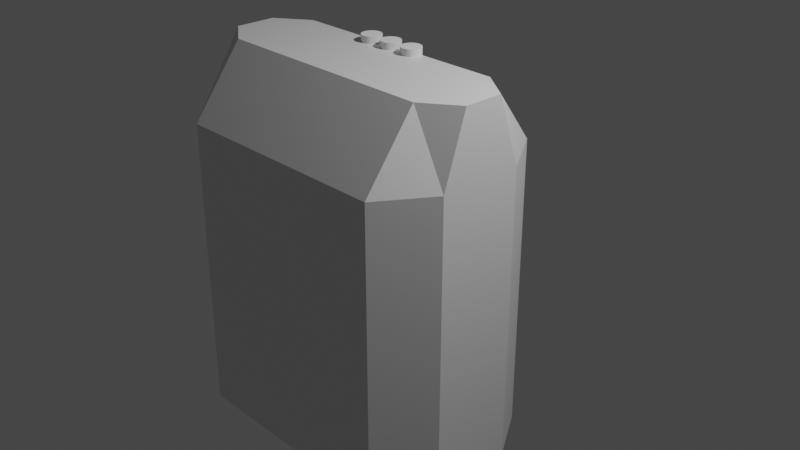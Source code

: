 # Source: LightTank.blend  (saved by Blender 3.1.7; exported with 4.5.12 LTS)
import bpy
from mathutils import Matrix  # noqa: F401  (used for matrix-valued properties, if any)

bpy.ops.wm.read_factory_settings(use_empty=True)
scene = bpy.context.scene
scene.name = 'Scene'

# ---- collections
col_collection = bpy.data.collections.new('Collection'); scene.collection.children.link(col_collection)

# ---- materials (node trees are filled in below, after node groups)
mat_material_002 = bpy.data.materials.new('Material.002')
mat_material_002.alpha_threshold = 0.0
mat_material_002.use_transparent_shadow = False
mat_material_002.line_color = (0.0, 0.0, 0.0, 1.0)

# ---- material node trees
mat_material_002.use_nodes = True; mat_material_002.node_tree.nodes.clear()
_N = mat_material_002.node_tree.nodes; _L = mat_material_002.node_tree.links
n0 = _N.new('ShaderNodeOutputMaterial'); n0.name = 'Material Output'; n0.location = (300, 300)
n1 = _N.new('ShaderNodeBsdfPrincipled'); n1.name = 'Principled BSDF'; n1.location = (10, 300)
n1.distribution = 'GGX'
n1.subsurface_method = 'RANDOM_WALK_SKIN'
n1.inputs[2].default_value = 0.4
n1.inputs[3].default_value = 1.45
n1.inputs[27].default_value = (0.0, 0.0, 0.0, 1.0)
n1.inputs[28].default_value = 1.0
_L.new(n1.outputs[0], n0.inputs[0])
n0.is_active_output = True

# ---- world
world_world = bpy.data.worlds.new('World'); scene.world = world_world
world_world.use_nodes = True; world_world.node_tree.nodes.clear()
_N = world_world.node_tree.nodes; _L = world_world.node_tree.links
n0 = _N.new('ShaderNodeOutputWorld'); n0.name = 'World Output'; n0.location = (300, 300)
n1 = _N.new('ShaderNodeBackground'); n1.name = 'Background'; n1.location = (10, 300)
n1.inputs[0].default_value = (0.05088, 0.05088, 0.05088, 1.0)
_L.new(n1.outputs[0], n0.inputs[0])
n0.is_active_output = True
world_world.color = (0.05088, 0.05088, 0.05088)
world_world.use_sun_shadow = False
world_world.sun_shadow_jitter_overblur = 0.0

# ---- cameras
cam_camera = bpy.data.cameras.new('Camera')
cam_camera.clip_end = 100.0
cam_camera.ortho_scale = 7.314

# ---- lights
light_light = bpy.data.lights.new('Light', 'POINT')
light_light.transmission_factor = 0.0
light_light.energy = 1000.0
light_light.shadow_soft_size = 0.1
light_light.shadow_maximum_resolution = 0.006
light_light.use_absolute_resolution = True

# ---- meshes
me_cube_005 = bpy.data.meshes.new('Cube.005')
me_cube_005.from_pydata([(0.7318, 0.7944, 0.8889), (0.9981, 1.061, -1.111), (0.7318, -0.673, 0.8889), (0.9981, -0.9393, -1.111), (-0.7356, 0.7944, 0.8889), (-1.002, 1.061, -1.111), (-0.7356, -0.673, 0.8889), (-1.002, -0.9393, -1.111), (0.9981, 1.251, 0.2529), (0.9981, 1.251, -0.4751), (-1.002, 1.251, 0.2529), (-1.002, 1.251, -0.4751), (0.9981, -1.402, 0.3471), (0.9981, -1.402, -0.5694), (-1.002, -1.402, 0.3471), (-1.002, -1.402, -0.5694), (-1.289, 1.061, 0.3514), (-1.289, 1.061, -0.5736), (-1.289, -0.9393, 0.3514), (-1.289, -0.9393, -0.5736), (-1.289, 1.251, 0.05723), (-1.289, 1.251, -0.2795), (-1.289, -1.402, 0.1008), (-1.289, -1.402, -0.3231), (1.294, 1.061, 0.3372), (1.294, 1.061, -0.5595), (1.294, -0.9393, 0.3372), (1.294, -0.9393, -0.5595), (1.294, 1.251, 0.05207), (1.294, 1.251, -0.2743), (1.294, -1.402, 0.09434), (1.294, -1.402, -0.3166), (0.9981, -0.9393, 0.8889), (-1.002, -0.9393, 0.8889), (0.9981, 1.061, 0.8889), (-1.002, 1.061, 0.8889)], [], [(0, 4, 6, 2), (33, 35, 16, 18), (15, 14, 22, 23), (5, 1, 3, 7), (3, 1, 25, 27), (35, 34, 8, 10), (11, 10, 8, 9), (9, 8, 28, 29), (5, 7, 19, 17), (1, 5, 11, 9), (13, 12, 14, 15), (7, 3, 13, 15), (32, 33, 14, 12), (13, 3, 27, 31), (18, 19, 23, 22), (19, 18, 16, 17), (17, 16, 20, 21), (14, 33, 18, 22), (10, 11, 21, 20), (11, 5, 17, 21), (35, 10, 20, 16), (7, 15, 23, 19), (25, 24, 26, 27), (24, 25, 29, 28), (27, 26, 30, 31), (1, 9, 29, 25), (34, 32, 26, 24), (32, 12, 30, 26), (8, 34, 24, 28), (12, 13, 31, 30), (2, 6, 33, 32), (0, 2, 32, 34), (6, 4, 35, 33), (4, 0, 34, 35)])
_uv = me_cube_005.uv_layers.new(name='UVMap')
_uv.uv.foreach_set('vector', [0.6583, 0.5333, 0.8417, 0.5333, 0.8417, 0.7167, 0.6583, 0.7167, 0.875, 0.75, 0.875, 0.5, 0.875, 0.5, 0.875, 0.75, 0.375, 1.0, 0.625, 1.0, 0.625, 1.0, 0.375, 1.0, 0.125, 0.5, 0.375, 0.5, 0.375, 0.75, 0.125, 0.75, 0.375, 0.75, 0.375, 0.5, 0.375, 0.5, 0.375, 0.75, 0.875, 0.5, 0.625, 0.5, 0.625, 0.5, 0.875, 0.5, 0.375, 0.25, 0.625, 0.25, 0.625, 0.5, 0.375, 0.5, 0.375, 0.5, 0.625, 0.5, 0.625, 0.5, 0.375, 0.5, 0.125, 0.5, 0.125, 0.75, 0.125, 0.75, 0.125, 0.5, 0.375, 0.5, 0.125, 0.5, 0.125, 0.5, 0.375, 0.5, 0.375, 0.75, 0.625, 0.75, 0.625, 1.0, 0.375, 1.0, 0.125, 0.75, 0.375, 0.75, 0.375, 0.75, 0.125, 0.75, 0.625, 0.75, 0.875, 0.75, 0.875, 0.75, 0.625, 0.75, 0.375, 0.75, 0.375, 0.75, 0.375, 0.75, 0.375, 0.75, 0.625, 0.0, 0.375, 0.0, 0.375, 0.0, 0.625, 0.0, 0.375, 0.0, 0.625, 0.0, 0.625, 0.25, 0.375, 0.25, 0.375, 0.25, 0.625, 0.25, 0.625, 0.25, 0.375, 0.25, 0.875, 0.75, 0.875, 0.75, 0.875, 0.75, 0.875, 0.75, 0.625, 0.25, 0.375, 0.25, 0.375, 0.25, 0.625, 0.25, 0.125, 0.5, 0.125, 0.5, 0.125, 0.5, 0.125, 0.5, 0.875, 0.5, 0.875, 0.5, 0.875, 0.5, 0.875, 0.5, 0.125, 0.75, 0.125, 0.75, 0.125, 0.75, 0.125, 0.75, 0.375, 0.5, 0.625, 0.5, 0.625, 0.75, 0.375, 0.75, 0.625, 0.5, 0.375, 0.5, 0.375, 0.5, 0.625, 0.5, 0.375, 0.75, 0.625, 0.75, 0.625, 0.75, 0.375, 0.75, 0.375, 0.5, 0.375, 0.5, 0.375, 0.5, 0.375, 0.5, 0.625, 0.5, 0.625, 0.75, 0.625, 0.75, 0.625, 0.5, 0.625, 0.75, 0.625, 0.75, 0.625, 0.75, 0.625, 0.75, 0.625, 0.5, 0.625, 0.5, 0.625, 0.5, 0.625, 0.5, 0.625, 0.75, 0.375, 0.75, 0.375, 0.75, 0.625, 0.75, 0.6583, 0.7167, 0.8417, 0.7167, 0.875, 0.75, 0.625, 0.75, 0.6583, 0.5333, 0.6583, 0.7167, 0.625, 0.75, 0.625, 0.5, 0.8417, 0.7167, 0.8417, 0.5333, 0.875, 0.5, 0.875, 0.75, 0.8417, 0.5333, 0.6583, 0.5333, 0.625, 0.5, 0.875, 0.5])
me_cube_005.materials.append(mat_material_002)
me_cube_005.use_remesh_preserve_volume = False
me_cube_005.use_remesh_preserve_attributes = False
me_cube_005.use_mirror_vertex_groups = False
me_cube_005.update()
me_cube_004 = bpy.data.meshes.new('Cube.004')
me_cube_004.from_pydata([(-0.5536, 0.698, -0.2919), (-0.7187, 1.891, -0.457), (0.5588, 0.698, -0.2919), (0.7239, 1.891, -0.457), (-0.5151, 0.8959, 0.6223), (-0.5536, 0.698, 0.2984), (-0.5151, 1.693, 0.43), (-0.7187, 1.891, 0.1758), (0.5203, 0.8959, 0.6223), (0.5588, 0.698, 0.2984), (0.5203, 1.693, 0.43), (0.7239, 1.891, 0.1758), (-0.7187, 0.698, -0.457), (0.7239, 0.698, -0.457), (-0.7187, 0.698, 0.4635), (0.7239, 0.698, 0.4635), (-0.4728, 0.4789, -0.2111), (-0.5536, 0.5597, -0.2919), (0.5588, 0.5597, -0.2919), (0.478, 0.4789, -0.2111), (-0.5536, 0.5597, 0.2984), (-0.4728, 0.4789, 0.2176), (0.478, 0.4789, 0.2176), (0.5588, 0.5597, 0.2984), (0.1756, 0.6094, -0.008302), (0.1756, -0.8436, -0.008302), (0.1777, 0.6094, 0.01137), (0.1777, -0.8436, 0.01137), (0.184, 0.6094, 0.03028), (0.184, -0.8436, 0.03028), (0.1942, 0.6094, 0.04771), (0.1942, -0.8436, 0.04771), (0.2079, 0.6094, 0.06299), (0.2079, -0.8436, 0.06299), (0.2246, 0.6094, 0.07553), (0.2246, -0.8436, 0.07553), (0.2436, 0.6094, 0.08485), (0.2436, -0.8436, 0.08485), (0.2643, 0.6094, 0.09058), (0.2643, -0.8436, 0.09058), (0.2858, 0.6094, 0.09252), (0.2858, -0.8436, 0.09252), (0.3072, 0.6094, 0.09058), (0.3072, -0.8436, 0.09058), (0.3279, 0.6094, 0.08485), (0.3279, -0.8436, 0.08485), (0.3469, 0.6094, 0.07553), (0.3469, -0.8436, 0.07553), (0.3636, 0.6094, 0.06299), (0.3636, -0.8436, 0.06299), (0.3773, 0.6094, 0.04771), (0.3773, -0.8436, 0.04771), (0.3875, 0.6094, 0.03028), (0.3875, -0.8436, 0.03028), (0.3938, 0.6094, 0.01137), (0.3938, -0.8436, 0.01137), (0.3959, 0.6094, -0.008302), (0.3959, -0.8436, -0.008302), (0.3938, 0.6094, -0.02797), (0.3938, -0.8436, -0.02797), (0.3875, 0.6094, -0.04689), (0.3875, -0.8436, -0.04689), (0.3773, 0.6094, -0.06432), (0.3773, -0.8436, -0.06432), (0.3636, 0.6094, -0.0796), (0.3636, -0.8436, -0.0796), (0.3469, 0.6094, -0.09213), (0.3469, -0.8436, -0.09213), (0.3279, 0.6094, -0.1015), (0.3279, -0.8436, -0.1015), (0.3072, 0.6094, -0.1072), (0.3072, -0.8436, -0.1072), (0.2858, 0.6094, -0.1091), (0.2858, -0.8436, -0.1091), (0.2643, 0.6094, -0.1072), (0.2643, -0.8436, -0.1072), (0.2436, 0.6094, -0.1015), (0.2436, -0.8436, -0.1015), (0.2246, 0.6094, -0.09213), (0.2246, -0.8436, -0.09213), (0.2079, 0.6094, -0.0796), (0.2079, -0.8436, -0.0796), (0.1942, 0.6094, -0.06432), (0.1942, -0.8436, -0.06432), (0.184, 0.6094, -0.04689), (0.184, -0.8436, -0.04689), (0.1777, 0.6094, -0.02797), (0.1777, -0.8436, -0.02797), (-0.3938, 0.6094, -0.008302), (-0.3938, -0.8436, -0.008302), (-0.3916, 0.6094, 0.01137), (-0.3916, -0.8436, 0.01137), (-0.3854, 0.6094, 0.03028), (-0.3854, -0.8436, 0.03028), (-0.3752, 0.6094, 0.04771), (-0.3752, -0.8436, 0.04771), (-0.3615, 0.6094, 0.06299), (-0.3615, -0.8436, 0.06299), (-0.3448, 0.6094, 0.07553), (-0.3448, -0.8436, 0.07553), (-0.3258, 0.6094, 0.08485), (-0.3258, -0.8436, 0.08485), (-0.3051, 0.6094, 0.09058), (-0.3051, -0.8436, 0.09058), (-0.2836, 0.6094, 0.09252), (-0.2836, -0.8436, 0.09252), (-0.2621, 0.6094, 0.09058), (-0.2621, -0.8436, 0.09058), (-0.2415, 0.6094, 0.08485), (-0.2415, -0.8436, 0.08485), (-0.2224, 0.6094, 0.07553), (-0.2224, -0.8436, 0.07553), (-0.2057, 0.6094, 0.06299), (-0.2057, -0.8436, 0.06299), (-0.1921, 0.6094, 0.04771), (-0.1921, -0.8436, 0.04771), (-0.1819, 0.6094, 0.03028), (-0.1819, -0.8436, 0.03028), (-0.1756, 0.6094, 0.01137), (-0.1756, -0.8436, 0.01137), (-0.1735, 0.6094, -0.008302), (-0.1735, -0.8436, -0.008302), (-0.1756, 0.6094, -0.02797), (-0.1756, -0.8436, -0.02797), (-0.1819, 0.6094, -0.04689), (-0.1819, -0.8436, -0.04689), (-0.1921, 0.6094, -0.06432), (-0.1921, -0.8436, -0.06432), (-0.2057, 0.6094, -0.0796), (-0.2057, -0.8436, -0.0796), (-0.2224, 0.6094, -0.09213), (-0.2224, -0.8436, -0.09213), (-0.2415, 0.6094, -0.1015), (-0.2415, -0.8436, -0.1015), (-0.2621, 0.6094, -0.1072), (-0.2621, -0.8436, -0.1072), (-0.2836, 0.6094, -0.1091), (-0.2836, -0.8436, -0.1091), (-0.3051, 0.6094, -0.1072), (-0.3051, -0.8436, -0.1072), (-0.3258, 0.6094, -0.1015), (-0.3258, -0.8436, -0.1015), (-0.3448, 0.6094, -0.09213), (-0.3448, -0.8436, -0.09213), (-0.3615, 0.6094, -0.0796), (-0.3615, -0.8436, -0.0796), (-0.3752, 0.6094, -0.06432), (-0.3752, -0.8436, -0.06432), (-0.3854, 0.6094, -0.04689), (-0.3854, -0.8436, -0.04689), (-0.3916, 0.6094, -0.02797), (-0.3916, -0.8436, -0.02797), (-0.1132, 0.6094, -0.008302), (-0.1132, -0.8436, -0.008302), (-0.1111, 0.6094, 0.01137), (-0.1111, -0.8436, 0.01137), (-0.1049, 0.6094, 0.03028), (-0.1049, -0.8436, 0.03028), (-0.09469, 0.6094, 0.04771), (-0.09469, -0.8436, 0.04771), (-0.08099, 0.6094, 0.06299), (-0.08099, -0.8436, 0.06299), (-0.0643, 0.6094, 0.07553), (-0.0643, -0.8436, 0.07553), (-0.04526, 0.6094, 0.08485), (-0.04526, -0.8436, 0.08485), (-0.0246, 0.6094, 0.09058), (-0.0246, -0.8436, 0.09058), (-0.003114, 0.6094, 0.09252), (-0.003114, -0.8436, 0.09252), (0.01837, 0.6094, 0.09058), (0.01837, -0.8436, 0.09058), (0.03903, 0.6094, 0.08485), (0.03903, -0.8436, 0.08485), (0.05807, 0.6094, 0.07553), (0.05807, -0.8436, 0.07553), (0.07476, 0.6094, 0.06299), (0.07476, -0.8436, 0.06299), (0.08846, 0.6094, 0.04771), (0.08846, -0.8436, 0.04771), (0.09863, 0.6094, 0.03028), (0.09863, -0.8436, 0.03028), (0.1049, 0.6094, 0.01137), (0.1049, -0.8436, 0.01137), (0.107, 0.6094, -0.008302), (0.107, -0.8436, -0.008302), (0.1049, 0.6094, -0.02797), (0.1049, -0.8436, -0.02797), (0.09863, 0.6094, -0.04689), (0.09863, -0.8436, -0.04689), (0.08846, 0.6094, -0.06432), (0.08846, -0.8436, -0.06432), (0.07476, 0.6094, -0.0796), (0.07476, -0.8436, -0.0796), (0.05807, 0.6094, -0.09213), (0.05807, -0.8436, -0.09213), (0.03903, 0.6094, -0.1015), (0.03903, -0.8436, -0.1015), (0.01837, 0.6094, -0.1072), (0.01837, -0.8436, -0.1072), (-0.003114, 0.6094, -0.1091), (-0.003114, -0.8436, -0.1091), (-0.0246, 0.6094, -0.1072), (-0.0246, -0.8436, -0.1072), (-0.04526, 0.6094, -0.1015), (-0.04526, -0.8436, -0.1015), (-0.0643, 0.6094, -0.09213), (-0.0643, -0.8436, -0.09213), (-0.08099, 0.6094, -0.0796), (-0.08099, -0.8436, -0.0796), (-0.09469, 0.6094, -0.06432), (-0.09469, -0.8436, -0.06432), (-0.1049, 0.6094, -0.04689), (-0.1049, -0.8436, -0.04689), (-0.1111, 0.6094, -0.02797), (-0.1111, -0.8436, -0.02797)], [], [(10, 6, 4, 8), (3, 11, 15, 13), (12, 14, 7, 1), (1, 3, 13, 12), (1, 7, 11, 3), (4, 6, 7, 14), (6, 10, 11, 7), (10, 8, 15, 11), (8, 4, 14, 15), (2, 0, 12, 13), (5, 9, 15, 14), (9, 2, 13, 15), (0, 5, 14, 12), (5, 0, 17, 20), (9, 5, 20, 23), (19, 22, 21, 16), (2, 9, 23, 18), (17, 18, 19, 16), (21, 22, 23, 20), (18, 23, 22, 19), (20, 17, 16, 21), (0, 2, 18, 17), (24, 25, 27, 26), (26, 27, 29, 28), (28, 29, 31, 30), (30, 31, 33, 32), (32, 33, 35, 34), (34, 35, 37, 36), (36, 37, 39, 38), (38, 39, 41, 40), (40, 41, 43, 42), (42, 43, 45, 44), (44, 45, 47, 46), (46, 47, 49, 48), (48, 49, 51, 50), (50, 51, 53, 52), (52, 53, 55, 54), (54, 55, 57, 56), (56, 57, 59, 58), (58, 59, 61, 60), (60, 61, 63, 62), (62, 63, 65, 64), (64, 65, 67, 66), (66, 67, 69, 68), (68, 69, 71, 70), (70, 71, 73, 72), (72, 73, 75, 74), (74, 75, 77, 76), (76, 77, 79, 78), (78, 79, 81, 80), (80, 81, 83, 82), (82, 83, 85, 84), (27, 25, 87, 85, 83, 81, 79, 77, 75, 73, 71, 69, 67, 65, 63, 61, 59, 57, 55, 53, 51, 49, 47, 45, 43, 41, 39, 37, 35, 33, 31, 29), (84, 85, 87, 86), (86, 87, 25, 24), (24, 26, 28, 30, 32, 34, 36, 38, 40, 42, 44, 46, 48, 50, 52, 54, 56, 58, 60, 62, 64, 66, 68, 70, 72, 74, 76, 78, 80, 82, 84, 86), (88, 89, 91, 90), (90, 91, 93, 92), (92, 93, 95, 94), (94, 95, 97, 96), (96, 97, 99, 98), (98, 99, 101, 100), (100, 101, 103, 102), (102, 103, 105, 104), (104, 105, 107, 106), (106, 107, 109, 108), (108, 109, 111, 110), (110, 111, 113, 112), (112, 113, 115, 114), (114, 115, 117, 116), (116, 117, 119, 118), (118, 119, 121, 120), (120, 121, 123, 122), (122, 123, 125, 124), (124, 125, 127, 126), (126, 127, 129, 128), (128, 129, 131, 130), (130, 131, 133, 132), (132, 133, 135, 134), (134, 135, 137, 136), (136, 137, 139, 138), (138, 139, 141, 140), (140, 141, 143, 142), (142, 143, 145, 144), (144, 145, 147, 146), (146, 147, 149, 148), (91, 89, 151, 149, 147, 145, 143, 141, 139, 137, 135, 133, 131, 129, 127, 125, 123, 121, 119, 117, 115, 113, 111, 109, 107, 105, 103, 101, 99, 97, 95, 93), (148, 149, 151, 150), (150, 151, 89, 88), (88, 90, 92, 94, 96, 98, 100, 102, 104, 106, 108, 110, 112, 114, 116, 118, 120, 122, 124, 126, 128, 130, 132, 134, 136, 138, 140, 142, 144, 146, 148, 150), (152, 153, 155, 154), (154, 155, 157, 156), (156, 157, 159, 158), (158, 159, 161, 160), (160, 161, 163, 162), (162, 163, 165, 164), (164, 165, 167, 166), (166, 167, 169, 168), (168, 169, 171, 170), (170, 171, 173, 172), (172, 173, 175, 174), (174, 175, 177, 176), (176, 177, 179, 178), (178, 179, 181, 180), (180, 181, 183, 182), (182, 183, 185, 184), (184, 185, 187, 186), (186, 187, 189, 188), (188, 189, 191, 190), (190, 191, 193, 192), (192, 193, 195, 194), (194, 195, 197, 196), (196, 197, 199, 198), (198, 199, 201, 200), (200, 201, 203, 202), (202, 203, 205, 204), (204, 205, 207, 206), (206, 207, 209, 208), (208, 209, 211, 210), (210, 211, 213, 212), (155, 153, 215, 213, 211, 209, 207, 205, 203, 201, 199, 197, 195, 193, 191, 189, 187, 185, 183, 181, 179, 177, 175, 173, 171, 169, 167, 165, 163, 161, 159, 157), (212, 213, 215, 214), (214, 215, 153, 152), (152, 154, 156, 158, 160, 162, 164, 166, 168, 170, 172, 174, 176, 178, 180, 182, 184, 186, 188, 190, 192, 194, 196, 198, 200, 202, 204, 206, 208, 210, 212, 214)])
_uv = me_cube_004.uv_layers.new(name='UVMap')
_uv.uv.foreach_set('vector', [0.6603, 0.5415, 0.8397, 0.5415, 0.8397, 0.7085, 0.6603, 0.7085, 0.375, 0.5, 0.5635, 0.5, 0.5792, 0.75, 0.375, 0.75, 0.375, 0.0, 0.5792, 0.0, 0.5635, 0.25, 0.375, 0.25, 0.125, 0.5, 0.375, 0.5, 0.375, 0.75, 0.125, 0.75, 0.375, 0.25, 0.5635, 0.25, 0.5635, 0.5, 0.375, 0.5, 0.8397, 0.7085, 0.8397, 0.5415, 0.875, 0.5, 0.875, 0.7401, 0.8397, 0.5415, 0.6603, 0.5415, 0.625, 0.5, 0.875, 0.5, 0.6603, 0.5415, 0.6603, 0.7085, 0.5792, 0.75, 0.5635, 0.5, 0.6603, 0.7085, 0.8397, 0.7085, 0.875, 0.75, 0.625, 0.75, 0.4116, 0.7786, 0.4116, 0.9714, 0.375, 1.0, 0.375, 0.75, 0.5426, 0.9714, 0.5426, 0.7786, 0.5792, 0.75, 0.5792, 1.0, 0.5426, 0.7786, 0.4116, 0.7786, 0.375, 0.75, 0.5792, 0.75, 0.4116, 0.9714, 0.5426, 0.9714, 0.5792, 1.0, 0.375, 1.0, 0.5426, 0.9714, 0.4116, 0.9714, 0.4116, 0.9714, 0.5426, 0.9714, 0.5426, 0.7786, 0.5426, 0.9714, 0.5426, 0.9714, 0.5426, 0.7786, 0.4296, 0.7926, 0.5247, 0.7926, 0.5247, 0.9574, 0.4296, 0.9574, 0.4116, 0.7786, 0.5426, 0.7786, 0.5426, 0.7786, 0.4116, 0.7786, 0.4116, 0.9714, 0.4116, 0.7786, 0.4296, 0.7926, 0.4296, 0.9574, 0.5247, 0.9574, 0.5247, 0.7926, 0.5426, 0.7786, 0.5426, 0.9714, 0.4116, 0.7786, 0.5426, 0.7786, 0.5247, 0.7926, 0.4296, 0.7926, 0.5426, 0.9714, 0.4116, 0.9714, 0.4296, 0.9574, 0.5247, 0.9574, 0.4116, 0.9714, 0.4116, 0.7786, 0.4116, 0.7786, 0.4116, 0.9714, 1.0, 0.5, 1.0, 1.0, 0.9688, 1.0, 0.9688, 0.5, 0.9688, 0.5, 0.9688, 1.0, 0.9375, 1.0, 0.9375, 0.5, 0.9375, 0.5, 0.9375, 1.0, 0.9062, 1.0, 0.9062, 0.5, 0.9062, 0.5, 0.9062, 1.0, 0.875, 1.0, 0.875, 0.5, 0.875, 0.5, 0.875, 1.0, 0.8438, 1.0, 0.8438, 0.5, 0.8438, 0.5, 0.8438, 1.0, 0.8125, 1.0, 0.8125, 0.5, 0.8125, 0.5, 0.8125, 1.0, 0.7812, 1.0, 0.7812, 0.5, 0.7812, 0.5, 0.7812, 1.0, 0.75, 1.0, 0.75, 0.5, 0.75, 0.5, 0.75, 1.0, 0.7188, 1.0, 0.7188, 0.5, 0.7188, 0.5, 0.7188, 1.0, 0.6875, 1.0, 0.6875, 0.5, 0.6875, 0.5, 0.6875, 1.0, 0.6562, 1.0, 0.6562, 0.5, 0.6562, 0.5, 0.6562, 1.0, 0.625, 1.0, 0.625, 0.5, 0.625, 0.5, 0.625, 1.0, 0.5938, 1.0, 0.5938, 0.5, 0.5938, 0.5, 0.5938, 1.0, 0.5625, 1.0, 0.5625, 0.5, 0.5625, 0.5, 0.5625, 1.0, 0.5312, 1.0, 0.5312, 0.5, 0.5312, 0.5, 0.5312, 1.0, 0.5, 1.0, 0.5, 0.5, 0.5, 0.5, 0.5, 1.0, 0.4688, 1.0, 0.4688, 0.5, 0.4688, 0.5, 0.4688, 1.0, 0.4375, 1.0, 0.4375, 0.5, 0.4375, 0.5, 0.4375, 1.0, 0.4062, 1.0, 0.4062, 0.5, 0.4062, 0.5, 0.4062, 1.0, 0.375, 1.0, 0.375, 0.5, 0.375, 0.5, 0.375, 1.0, 0.3438, 1.0, 0.3438, 0.5, 0.3438, 0.5, 0.3438, 1.0, 0.3125, 1.0, 0.3125, 0.5, 0.3125, 0.5, 0.3125, 1.0, 0.2812, 1.0, 0.2812, 0.5, 0.2812, 0.5, 0.2812, 1.0, 0.25, 1.0, 0.25, 0.5, 0.25, 0.5, 0.25, 1.0, 0.2188, 1.0, 0.2188, 0.5, 0.2188, 0.5, 0.2188, 1.0, 0.1875, 1.0, 0.1875, 0.5, 0.1875, 0.5, 0.1875, 1.0, 0.1562, 1.0, 0.1562, 0.5, 0.1562, 0.5, 0.1562, 1.0, 0.125, 1.0, 0.125, 0.5, 0.125, 0.5, 0.125, 1.0, 0.09375, 1.0, 0.09375, 0.5, 0.09375, 0.5, 0.09375, 1.0, 0.0625, 1.0, 0.0625, 0.5, 0.2968, 0.4854, 0.25, 0.49, 0.2032, 0.4854, 0.1582, 0.4717, 0.1167, 0.4496, 0.08029, 0.4197, 0.05045, 0.3833, 0.02827, 0.3418, 0.01461, 0.2968, 0.01, 0.25, 0.01461, 0.2032, 0.02827, 0.1582, 0.05045, 0.1167, 0.08029, 0.08029, 0.1167, 0.05045, 0.1582, 0.02827, 0.2032, 0.01461, 0.25, 0.01, 0.2968, 0.01461, 0.3418, 0.02827, 0.3833, 0.05045, 0.4197, 0.08029, 0.4496, 0.1167, 0.4717, 0.1582, 0.4854, 0.2032, 0.49, 0.25, 0.4854, 0.2968, 0.4717, 0.3418, 0.4496, 0.3833, 0.4197, 0.4197, 0.3833, 0.4496, 0.3418, 0.4717, 0.0625, 0.5, 0.0625, 1.0, 0.03125, 1.0, 0.03125, 0.5, 0.03125, 0.5, 0.03125, 1.0, 0.0, 1.0, 0.0, 0.5, 0.75, 0.49, 0.7968, 0.4854, 0.8418, 0.4717, 0.8833, 0.4496, 0.9197, 0.4197, 0.9496, 0.3833, 0.9717, 0.3418, 0.9854, 0.2968, 0.99, 0.25, 0.9854, 0.2032, 0.9717, 0.1582, 0.9496, 0.1167, 0.9197, 0.08029, 0.8833, 0.05045, 0.8418, 0.02827, 0.7968, 0.01461, 0.75, 0.01, 0.7032, 0.01461, 0.6582, 0.02827, 0.6167, 0.05045, 0.5803, 0.08029, 0.5504, 0.1167, 0.5283, 0.1582, 0.5146, 0.2032, 0.51, 0.25, 0.5146, 0.2968, 0.5283, 0.3418, 0.5504, 0.3833, 0.5803, 0.4197, 0.6167, 0.4496, 0.6582, 0.4717, 0.7032, 0.4854, 1.0, 0.5, 1.0, 1.0, 0.9688, 1.0, 0.9688, 0.5, 0.9688, 0.5, 0.9688, 1.0, 0.9375, 1.0, 0.9375, 0.5, 0.9375, 0.5, 0.9375, 1.0, 0.9062, 1.0, 0.9062, 0.5, 0.9062, 0.5, 0.9062, 1.0, 0.875, 1.0, 0.875, 0.5, 0.875, 0.5, 0.875, 1.0, 0.8438, 1.0, 0.8438, 0.5, 0.8438, 0.5, 0.8438, 1.0, 0.8125, 1.0, 0.8125, 0.5, 0.8125, 0.5, 0.8125, 1.0, 0.7812, 1.0, 0.7812, 0.5, 0.7812, 0.5, 0.7812, 1.0, 0.75, 1.0, 0.75, 0.5, 0.75, 0.5, 0.75, 1.0, 0.7188, 1.0, 0.7188, 0.5, 0.7188, 0.5, 0.7188, 1.0, 0.6875, 1.0, 0.6875, 0.5, 0.6875, 0.5, 0.6875, 1.0, 0.6562, 1.0, 0.6562, 0.5, 0.6562, 0.5, 0.6562, 1.0, 0.625, 1.0, 0.625, 0.5, 0.625, 0.5, 0.625, 1.0, 0.5938, 1.0, 0.5938, 0.5, 0.5938, 0.5, 0.5938, 1.0, 0.5625, 1.0, 0.5625, 0.5, 0.5625, 0.5, 0.5625, 1.0, 0.5312, 1.0, 0.5312, 0.5, 0.5312, 0.5, 0.5312, 1.0, 0.5, 1.0, 0.5, 0.5, 0.5, 0.5, 0.5, 1.0, 0.4688, 1.0, 0.4688, 0.5, 0.4688, 0.5, 0.4688, 1.0, 0.4375, 1.0, 0.4375, 0.5, 0.4375, 0.5, 0.4375, 1.0, 0.4062, 1.0, 0.4062, 0.5, 0.4062, 0.5, 0.4062, 1.0, 0.375, 1.0, 0.375, 0.5, 0.375, 0.5, 0.375, 1.0, 0.3438, 1.0, 0.3438, 0.5, 0.3438, 0.5, 0.3438, 1.0, 0.3125, 1.0, 0.3125, 0.5, 0.3125, 0.5, 0.3125, 1.0, 0.2812, 1.0, 0.2812, 0.5, 0.2812, 0.5, 0.2812, 1.0, 0.25, 1.0, 0.25, 0.5, 0.25, 0.5, 0.25, 1.0, 0.2188, 1.0, 0.2188, 0.5, 0.2188, 0.5, 0.2188, 1.0, 0.1875, 1.0, 0.1875, 0.5, 0.1875, 0.5, 0.1875, 1.0, 0.1562, 1.0, 0.1562, 0.5, 0.1562, 0.5, 0.1562, 1.0, 0.125, 1.0, 0.125, 0.5, 0.125, 0.5, 0.125, 1.0, 0.09375, 1.0, 0.09375, 0.5, 0.09375, 0.5, 0.09375, 1.0, 0.0625, 1.0, 0.0625, 0.5, 0.2968, 0.4854, 0.25, 0.49, 0.2032, 0.4854, 0.1582, 0.4717, 0.1167, 0.4496, 0.08029, 0.4197, 0.05045, 0.3833, 0.02827, 0.3418, 0.01461, 0.2968, 0.01, 0.25, 0.01461, 0.2032, 0.02827, 0.1582, 0.05045, 0.1167, 0.08029, 0.08029, 0.1167, 0.05045, 0.1582, 0.02827, 0.2032, 0.01461, 0.25, 0.01, 0.2968, 0.01461, 0.3418, 0.02827, 0.3833, 0.05045, 0.4197, 0.08029, 0.4496, 0.1167, 0.4717, 0.1582, 0.4854, 0.2032, 0.49, 0.25, 0.4854, 0.2968, 0.4717, 0.3418, 0.4496, 0.3833, 0.4197, 0.4197, 0.3833, 0.4496, 0.3418, 0.4717, 0.0625, 0.5, 0.0625, 1.0, 0.03125, 1.0, 0.03125, 0.5, 0.03125, 0.5, 0.03125, 1.0, 0.0, 1.0, 0.0, 0.5, 0.75, 0.49, 0.7968, 0.4854, 0.8418, 0.4717, 0.8833, 0.4496, 0.9197, 0.4197, 0.9496, 0.3833, 0.9717, 0.3418, 0.9854, 0.2968, 0.99, 0.25, 0.9854, 0.2032, 0.9717, 0.1582, 0.9496, 0.1167, 0.9197, 0.08029, 0.8833, 0.05045, 0.8418, 0.02827, 0.7968, 0.01461, 0.75, 0.01, 0.7032, 0.01461, 0.6582, 0.02827, 0.6167, 0.05045, 0.5803, 0.08029, 0.5504, 0.1167, 0.5283, 0.1582, 0.5146, 0.2032, 0.51, 0.25, 0.5146, 0.2968, 0.5283, 0.3418, 0.5504, 0.3833, 0.5803, 0.4197, 0.6167, 0.4496, 0.6582, 0.4717, 0.7032, 0.4854, 1.0, 0.5, 1.0, 1.0, 0.9688, 1.0, 0.9688, 0.5, 0.9688, 0.5, 0.9688, 1.0, 0.9375, 1.0, 0.9375, 0.5, 0.9375, 0.5, 0.9375, 1.0, 0.9062, 1.0, 0.9062, 0.5, 0.9062, 0.5, 0.9062, 1.0, 0.875, 1.0, 0.875, 0.5, 0.875, 0.5, 0.875, 1.0, 0.8438, 1.0, 0.8438, 0.5, 0.8438, 0.5, 0.8438, 1.0, 0.8125, 1.0, 0.8125, 0.5, 0.8125, 0.5, 0.8125, 1.0, 0.7812, 1.0, 0.7812, 0.5, 0.7812, 0.5, 0.7812, 1.0, 0.75, 1.0, 0.75, 0.5, 0.75, 0.5, 0.75, 1.0, 0.7188, 1.0, 0.7188, 0.5, 0.7188, 0.5, 0.7188, 1.0, 0.6875, 1.0, 0.6875, 0.5, 0.6875, 0.5, 0.6875, 1.0, 0.6562, 1.0, 0.6562, 0.5, 0.6562, 0.5, 0.6562, 1.0, 0.625, 1.0, 0.625, 0.5, 0.625, 0.5, 0.625, 1.0, 0.5938, 1.0, 0.5938, 0.5, 0.5938, 0.5, 0.5938, 1.0, 0.5625, 1.0, 0.5625, 0.5, 0.5625, 0.5, 0.5625, 1.0, 0.5312, 1.0, 0.5312, 0.5, 0.5312, 0.5, 0.5312, 1.0, 0.5, 1.0, 0.5, 0.5, 0.5, 0.5, 0.5, 1.0, 0.4688, 1.0, 0.4688, 0.5, 0.4688, 0.5, 0.4688, 1.0, 0.4375, 1.0, 0.4375, 0.5, 0.4375, 0.5, 0.4375, 1.0, 0.4062, 1.0, 0.4062, 0.5, 0.4062, 0.5, 0.4062, 1.0, 0.375, 1.0, 0.375, 0.5, 0.375, 0.5, 0.375, 1.0, 0.3438, 1.0, 0.3438, 0.5, 0.3438, 0.5, 0.3438, 1.0, 0.3125, 1.0, 0.3125, 0.5, 0.3125, 0.5, 0.3125, 1.0, 0.2812, 1.0, 0.2812, 0.5, 0.2812, 0.5, 0.2812, 1.0, 0.25, 1.0, 0.25, 0.5, 0.25, 0.5, 0.25, 1.0, 0.2188, 1.0, 0.2188, 0.5, 0.2188, 0.5, 0.2188, 1.0, 0.1875, 1.0, 0.1875, 0.5, 0.1875, 0.5, 0.1875, 1.0, 0.1562, 1.0, 0.1562, 0.5, 0.1562, 0.5, 0.1562, 1.0, 0.125, 1.0, 0.125, 0.5, 0.125, 0.5, 0.125, 1.0, 0.09375, 1.0, 0.09375, 0.5, 0.09375, 0.5, 0.09375, 1.0, 0.0625, 1.0, 0.0625, 0.5, 0.2968, 0.4854, 0.25, 0.49, 0.2032, 0.4854, 0.1582, 0.4717, 0.1167, 0.4496, 0.08029, 0.4197, 0.05045, 0.3833, 0.02827, 0.3418, 0.01461, 0.2968, 0.01, 0.25, 0.01461, 0.2032, 0.02827, 0.1582, 0.05045, 0.1167, 0.08029, 0.08029, 0.1167, 0.05045, 0.1582, 0.02827, 0.2032, 0.01461, 0.25, 0.01, 0.2968, 0.01461, 0.3418, 0.02827, 0.3833, 0.05045, 0.4197, 0.08029, 0.4496, 0.1167, 0.4717, 0.1582, 0.4854, 0.2032, 0.49, 0.25, 0.4854, 0.2968, 0.4717, 0.3418, 0.4496, 0.3833, 0.4197, 0.4197, 0.3833, 0.4496, 0.3418, 0.4717, 0.0625, 0.5, 0.0625, 1.0, 0.03125, 1.0, 0.03125, 0.5, 0.03125, 0.5, 0.03125, 1.0, 0.0, 1.0, 0.0, 0.5, 0.75, 0.49, 0.7968, 0.4854, 0.8418, 0.4717, 0.8833, 0.4496, 0.9197, 0.4197, 0.9496, 0.3833, 0.9717, 0.3418, 0.9854, 0.2968, 0.99, 0.25, 0.9854, 0.2032, 0.9717, 0.1582, 0.9496, 0.1167, 0.9197, 0.08029, 0.8833, 0.05045, 0.8418, 0.02827, 0.7968, 0.01461, 0.75, 0.01, 0.7032, 0.01461, 0.6582, 0.02827, 0.6167, 0.05045, 0.5803, 0.08029, 0.5504, 0.1167, 0.5283, 0.1582, 0.5146, 0.2032, 0.51, 0.25, 0.5146, 0.2968, 0.5283, 0.3418, 0.5504, 0.3833, 0.5803, 0.4197, 0.6167, 0.4496, 0.6582, 0.4717, 0.7032, 0.4854])
me_cube_004.use_remesh_fix_poles = True
me_cube_004.use_remesh_preserve_attributes = False
me_cube_004.update()
arm_armature = bpy.data.armatures.new('Armature')  # bones are not reproduced

# ---- objects
ob_light = bpy.data.objects.new('Light', light_light)
ob_camera = bpy.data.objects.new('Camera', cam_camera)
ob_cube_005 = bpy.data.objects.new('Cube.005', me_cube_005)
ob_cube_004 = bpy.data.objects.new('Cube.004', me_cube_004)
ob_armature = bpy.data.objects.new('Armature', arm_armature)

# ---- transforms, parenting, visibility, modifiers, constraints
ob_light.location = (4.076, 1.005, 5.904)
ob_light.rotation_euler = (0.6503, 0.05522, 1.866)
ob_light.lock_rotations_4d = False
ob_light.empty_display_type = 'ARROWS'
ob_light.color = (0.0, 0.0, 0.0, 0.0)
ob_light.lineart.crease_threshold = 0.0
ob_camera.location = (7.359, -6.926, 4.958)
ob_camera.rotation_euler = (1.109, 0.0, 0.8149)
ob_camera.lock_rotations_4d = False
ob_camera.empty_display_type = 'ARROWS'
ob_camera.color = (0.0, 0.0, 0.0, 0.0)
ob_camera.display_type = 'WIRE'
ob_camera.lineart.crease_threshold = 0.0
ob_cube_005.parent = ob_armature
ob_cube_005.matrix_parent_inverse = Matrix(((1.0, -0.0, 0.0, -0.0), (-0.0, 0.0, 1.0, -0.5539), (0.0, -1.0, 0.0, -0.0), (0.0, 0.0, -0.0, 1.0)))
ob_cube_005.location = (0.04608, -0.09468, 0.1111)
ob_cube_005.scale = (1.2, 1.56, 1.0)
ob_cube_005.lock_rotations_4d = False
ob_cube_005.empty_display_type = 'ARROWS'
ob_cube_005.lineart.crease_threshold = 0.0
_m = ob_cube_005.modifiers.new('Armature', 'ARMATURE')
_m.object = ob_armature
ob_cube_004.parent = ob_armature
ob_cube_004.matrix_parent_inverse = Matrix(((1.0, 2.384e-07, 0.0, -0.0), (-0.0, 0.0, 1.0, -1.338), (2.384e-07, -1.0, 0.0, -0.0), (-0.0, 0.0, -0.0, 1.0)))
ob_cube_004.location = (0.03637, -1.393, 1.209)
ob_cube_004.scale = (0.9448, 1.139, 1.025)
_m = ob_cube_004.modifiers.new('Armature', 'ARMATURE')
_m.object = ob_armature
ob_armature.location = (0.0, 0.0, -0.4461)

# ---- collection membership
col_collection.objects.link(ob_light)
col_collection.objects.link(ob_camera)
col_collection.objects.link(ob_cube_005)
col_collection.objects.link(ob_cube_004)
col_collection.objects.link(ob_armature)

# ---- scene / render settings (as saved in the file)
scene.camera = ob_camera
scene.frame_start = 1; scene.frame_end = 250; scene.frame_set(1)
scene.render.engine = 'BLENDER_EEVEE_NEXT'
scene.cycles.sampling_pattern = 'TABULATED_SOBOL'
scene.cycles.use_light_tree = False
scene.view_settings.view_transform = 'Filmic'
bpy.context.view_layer.update()

